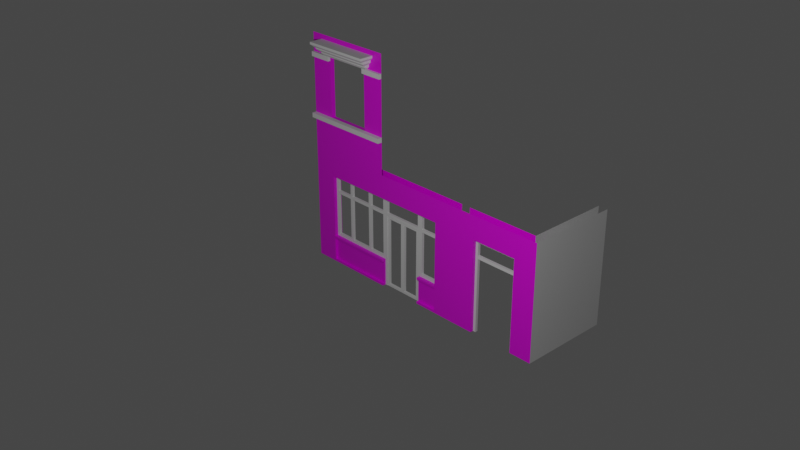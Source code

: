 # Source: New_York_Building.blend  (saved by Blender 2.80.75; exported with 4.5.12 LTS)
import bpy
from mathutils import Matrix  # noqa: F401  (used for matrix-valued properties, if any)

bpy.ops.wm.read_factory_settings(use_empty=True)
scene = bpy.context.scene
scene.name = 'Scene'

# ---- collections
col_collection = bpy.data.collections.new('Collection'); scene.collection.children.link(col_collection)

# ---- images (referenced by path relative to the original .blend; pixels are not part of the script)
import os
ASSET_DIR = os.environ.get("B2B_ASSET_DIR", "")  # directory of the original .blend (textures are referenced by path, not embedded)
HERE = os.path.dirname(os.path.abspath(__file__))  # packed textures are extracted next to this script under _unpacked/

def load_image(name, relpath, width, height, colorspace="sRGB"):
    """Load a texture the original file referenced (path relative to the .blend, or extracted next to this script)."""
    p = next((c for c in (os.path.join(HERE, relpath), os.path.join(ASSET_DIR, relpath)) if relpath and os.path.exists(c)), "")
    if p:
        img = bpy.data.images.load(p, check_existing=True)
        img.name = name
    else:  # same state as the original file: an image datablock whose file is absent (Cycles renders it pink)
        img = bpy.data.images.new(name, width, height)
        img.source = "FILE"
        img.filepath = "//" + (relpath or name)
    img.colorspace_settings.name = colorspace
    return img
img_brick_wall_seamless_2048_png = load_image('Brick_wall_seamless_2048.png', 'Textures/Brick_wall_seamless_2048.png', 1024, 1024, 'sRGB')
img_blue_white_concrete_texture_2048_png = load_image('blue_white_concrete_texture_2048.png', 'Textures/blue_white_concrete_texture_2048.png', 1024, 1024, 'sRGB')

# ---- materials (node trees are filled in below, after node groups)
mat_brick_wall = bpy.data.materials.new('Brick_wall')
mat_brick_wall.alpha_threshold = 0.0
mat_brick_wall.use_transparent_shadow = False
mat_brick_wall.line_color = (0.0, 0.0, 0.0, 1.0)
mat_blue_white_concrete = bpy.data.materials.new('Blue_white_concrete')
mat_blue_white_concrete.use_transparent_shadow = False

# ---- material node trees
mat_brick_wall.use_nodes = True; mat_brick_wall.node_tree.nodes.clear()
_N = mat_brick_wall.node_tree.nodes; _L = mat_brick_wall.node_tree.links
n0 = _N.new('ShaderNodeOutputMaterial'); n0.name = 'Material Output'; n0.location = (300, 300)
n1 = _N.new('ShaderNodeBsdfPrincipled'); n1.name = 'Principled BSDF'; n1.location = (10, 300)
n1.distribution = 'GGX'
n1.subsurface_method = 'BURLEY'
n1.inputs[2].default_value = 0.4
n1.inputs[3].default_value = 1.45
n1.inputs[27].default_value = (0.0, 0.0, 0.0, 1.0)
n1.inputs[28].default_value = 1.0
n2 = _N.new('ShaderNodeTexImage'); n2.name = 'Image Texture'; n2.location = (-280, 280)
n2.image = img_brick_wall_seamless_2048_png
_L.new(n1.outputs[0], n0.inputs[0])
_L.new(n2.outputs[0], n1.inputs[0])
n0.is_active_output = True
mat_blue_white_concrete.use_nodes = True; mat_blue_white_concrete.node_tree.nodes.clear()
_N = mat_blue_white_concrete.node_tree.nodes; _L = mat_blue_white_concrete.node_tree.links
n0 = _N.new('ShaderNodeOutputMaterial'); n0.name = 'Material Output'; n0.location = (300, 300)
n1 = _N.new('ShaderNodeBsdfPrincipled'); n1.name = 'Principled BSDF'; n1.location = (10, 300)
n1.distribution = 'GGX'
n1.subsurface_method = 'BURLEY'
n1.inputs[3].default_value = 1.45
n1.inputs[27].default_value = (0.0, 0.0, 0.0, 1.0)
n1.inputs[28].default_value = 1.0
n2 = _N.new('ShaderNodeTexImage'); n2.name = 'Image Texture'; n2.location = (-280, 280)
n2.image = img_blue_white_concrete_texture_2048_png
_L.new(n1.outputs[0], n0.inputs[0])
_L.new(n2.outputs[0], n1.inputs[0])
n0.is_active_output = True

# ---- world
world_world = bpy.data.worlds.new('World'); scene.world = world_world
world_world.use_nodes = True; world_world.node_tree.nodes.clear()
_N = world_world.node_tree.nodes; _L = world_world.node_tree.links
n0 = _N.new('ShaderNodeOutputWorld'); n0.name = 'World Output'; n0.location = (300, 300)
n1 = _N.new('ShaderNodeBackground'); n1.name = 'Background'; n1.location = (10, 300)
n1.inputs[0].default_value = (0.05088, 0.05088, 0.05088, 1.0)
_L.new(n1.outputs[0], n0.inputs[0])
n0.is_active_output = True
world_world.color = (0.05088, 0.05088, 0.05088)
world_world.use_sun_shadow = False
world_world.sun_shadow_jitter_overblur = 0.0

# ---- cameras
cam_camera = bpy.data.cameras.new('Camera')
cam_camera.clip_end = 100.0
cam_camera.ortho_scale = 7.314

# ---- lights
light_light = bpy.data.lights.new('Light', 'POINT')
light_light.transmission_factor = 0.0
light_light.energy = 1000.0
light_light.shadow_soft_size = 0.1
light_light.shadow_maximum_resolution = 0.006
light_light.use_absolute_resolution = True

# ---- meshes
me_cube = bpy.data.meshes.new('Cube')
me_cube.from_pydata([(1.0, 0.0, 1.5), (1.0, 0.0, -1.0), (-1.0, 0.0, 1.5), (-1.0, 0.0, -1.0), (0.5, 0.1, -0.2), (0.5, 0.1, 1.1), (-0.5, 0.0, -0.2), (0.5, 0.0, -0.2), (-0.5, 0.1, -0.2), (-0.5, 0.1, 1.1), (-0.5, 0.0, 1.1), (0.5, 0.0, 1.1)], [], [(10, 6, 8, 9), (11, 10, 9, 5), (3, 1, 7, 6), (10, 11, 0, 2), (7, 11, 5, 4), (3, 6, 10, 2), (6, 7, 4, 8), (7, 1, 0, 11)])
_uv = me_cube.uv_layers.new(name='UVMap')
_uv.uv.foreach_set('vector', [0.3211, 0.838, 0.3211, 0.3197, 0.3609, 0.3197, 0.3609, 0.838, 0.3211, 0.7981, 0.7198, 0.7981, 0.7198, 0.838, 0.3211, 0.838, 0.1223, 7.451e-09, 0.9198, -7.451e-09, 0.7204, 0.319, 0.3217, 0.319, 0.321, 0.838, 0.72, 0.838, 0.92, 0.9996, 0.1209, 1.0, 0.7203, 0.3196, 0.7203, 0.8379, 0.6805, 0.838, 0.6805, 0.3196, 0.122, 0.0, 0.322, 0.3192, 0.3209, 0.8375, 0.1209, 1.0, 0.322, 0.319, 0.7207, 0.319, 0.7207, 0.3589, 0.322, 0.3589, 0.7204, 0.3192, 0.9204, 0.0, 0.9204, 1.0, 0.7204, 0.8375])
me_cube.materials.append(mat_brick_wall)
me_cube.use_remesh_preserve_volume = False
me_cube.use_remesh_preserve_attributes = False
me_cube.use_mirror_vertex_groups = False
me_cube.update()
me_cube_001 = bpy.data.meshes.new('Cube.001')
me_cube_001.from_pydata([(1.0, 0.0, 1.5), (-1.0, 0.0, 1.5), (-1.0, 0.0, -1.0), (-0.5, 0.0, -1.0), (-0.5, 0.0, 1.0), (1.0, 0.0, 1.0), (-0.5, 0.1, -1.0), (-0.5, 0.1, 1.0), (1.0, 0.1, 1.0)], [], [(2, 1, 4, 3), (5, 4, 1, 0), (4, 5, 8, 7), (3, 4, 7, 6)])
_uv = me_cube_001.uv_layers.new(name='UVMap')
_uv.uv.foreach_set('vector', [0.8983, 0.9902, 0.8983, 0.01437, 0.6983, 0.2095, 0.6983, 0.9902, 0.1003, 0.2095, 0.6983, 0.2095, 0.8983, 0.01437, 0.1003, 0.01437, 0.698, 0.2094, 0.1003, 0.2094, 0.1003, 0.1758, 0.698, 0.1758, 0.6983, 0.2063, 0.6983, 0.99, 0.6586, 0.99, 0.6586, 0.2063])
me_cube_001.materials.append(mat_brick_wall)
me_cube_001.use_remesh_preserve_volume = False
me_cube_001.use_remesh_preserve_attributes = False
me_cube_001.use_mirror_vertex_groups = False
me_cube_001.update()
me_cube_003 = bpy.data.meshes.new('Cube.003')
me_cube_003.from_pydata([(1.0, 0.0, 1.5), (-1.0, 0.0, 1.5), (1.0, 0.0, -1.0), (-1.0, 0.0, 1.0), (0.5, 0.0, 1.0), (0.5, 0.0, -1.0), (-1.0, 0.1, 1.0), (0.5, 0.1, 1.0), (0.5, 0.1, -1.0)], [], [(1, 0, 4, 3), (2, 5, 4, 0), (4, 5, 8, 7), (3, 4, 7, 6)])
_uv = me_cube_003.uv_layers.new(name='UVMap')
_uv.uv.foreach_set('vector', [0.586, 0.014, -0.1311, 0.014, 0.06922, 0.21, 0.586, 0.21, -0.1311, 0.99, 0.06922, 0.99, 0.06922, 0.21, -0.1311, 0.014, 0.1192, 0.21, 0.1192, 0.99, 0.06921, 0.99, 0.06921, 0.21, 0.5858, 0.2099, 0.06927, 0.2099, 0.06927, 0.1832, 0.5858, 0.1832])
me_cube_003.materials.append(mat_brick_wall)
me_cube_003.use_remesh_preserve_volume = False
me_cube_003.use_remesh_preserve_attributes = False
me_cube_003.use_mirror_vertex_groups = False
me_cube_003.update()
me_cube_004 = bpy.data.meshes.new('Cube.004')
me_cube_004.from_pydata([(1.0, 0.0, 1.5), (-1.0, 0.0, 1.5), (1.0, 0.0, -1.0), (-0.5, 0.0, 1.0), (0.5, 0.0, 1.0), (0.5, 0.0, -1.0), (-0.5, 0.1, 1.0), (-1.0, 0.0, -1.0), (-0.5, 0.0, -1.0), (0.5, 0.1, 1.0), (0.5, 0.1, -1.0), (-0.5, 0.1, -1.0)], [], [(1, 0, 4, 3), (2, 5, 4, 0), (1, 3, 8, 7), (8, 3, 6, 11), (4, 5, 10, 9), (3, 4, 9, 6)])
_uv = me_cube_004.uv_layers.new(name='UVMap')
_uv.uv.foreach_set('vector', [0.3537, 0.014, 1.154, 0.014, 0.9536, 0.21, 0.5536, 0.21, 1.154, 0.99, 0.9536, 0.99, 0.9536, 0.21, 1.154, 0.014, 0.3537, 0.014, 0.5536, 0.21, 0.5536, 0.99, 0.3537, 0.99, 0.5217, 0.9899, 0.5217, 0.2098, 0.5535, 0.2098, 0.5535, 0.9899, 0.9536, 0.99, 0.9536, 0.2099, 0.9829, 0.2099, 0.9829, 0.99, 0.1003, 0.5, 0.1003, 6.054e-05, 0.1503, 6.053e-05, 0.1503, 0.5])
me_cube_004.materials.append(mat_brick_wall)
me_cube_004.use_remesh_preserve_volume = False
me_cube_004.use_remesh_preserve_attributes = False
me_cube_004.use_mirror_vertex_groups = False
me_cube_004.update()
me_plane = bpy.data.meshes.new('Plane')
me_plane.from_pydata([(-1.0, -1.0, 0.0), (1.0, -1.0, 0.0), (-1.0, 1.5, -2.186e-08), (1.0, 1.5, -2.186e-08)], [], [(0, 1, 3, 2)])
_uv = me_plane.uv_layers.new(name='UVMap')
_uv.uv.foreach_set('vector', [0.0, 0.0, 1.0, 0.0, 1.0, 1.0, 0.0, 1.0])
me_plane.use_remesh_preserve_volume = False
me_plane.use_remesh_preserve_attributes = False
me_plane.use_mirror_vertex_groups = False
me_plane.update()
me_cube_005 = bpy.data.meshes.new('Cube.005')
me_cube_005.from_pydata([(-20.0, -1.0, -1.0), (-20.0, -1.0, 1.0), (-20.0, 1.0, -1.0), (-20.0, 1.0, 1.0), (20.0, -1.0, -1.0), (20.0, -1.0, 1.0), (20.0, 1.0, -1.0), (20.0, 1.0, 1.0)], [], [(0, 1, 3, 2), (6, 7, 5, 4), (4, 5, 1, 0), (2, 6, 4, 0), (7, 3, 1, 5)])
_uv = me_cube_005.uv_layers.new(name='UVMap')
_uv.uv.foreach_set('vector', [0.375, 0.0, 0.625, 0.0, 0.625, 0.25, 0.375, 0.25, 0.375, 0.5, 0.625, 0.5, 0.625, 0.75, 0.375, 0.75, 0.375, 0.75, 0.625, 0.75, 0.625, 1.0, 0.375, 1.0, 0.125, 0.5, 0.375, 0.5, 0.375, 0.75, 0.125, 0.75, 0.625, 0.5, 0.875, 0.5, 0.875, 0.75, 0.625, 0.75])
me_cube_005.use_remesh_preserve_volume = False
me_cube_005.use_remesh_preserve_attributes = False
me_cube_005.use_mirror_vertex_groups = False
me_cube_005.update()
me_cube_006 = bpy.data.meshes.new('Cube.006')
me_cube_006.from_pydata([(-20.0, -0.2, -1.0), (-21.67, -1.0, 1.341e-07), (-20.0, 1.0, -1.0), (21.67, -1.0, 1.0), (20.0, -0.2, -1.0), (21.67, -1.0, 1.341e-07), (20.0, 1.0, -1.0), (-21.67, -1.0, 1.0), (-23.33, -3.0, 3.0), (23.33, -3.0, 3.0), (23.33, -3.0, 2.0), (-23.33, -3.0, 2.0), (-21.67, -2.0, 1.0), (21.67, -2.0, 1.0), (-23.33, -4.0, 3.0), (23.33, -4.0, 3.0), (-25.0, -5.0, 4.0), (25.0, -5.0, 4.0), (-25.0, -5.0, 5.0), (25.0, -5.0, 5.0), (-25.0, 1.0, 5.0), (25.0, 1.0, 5.0), (25.0, 1.0, 4.0), (23.33, 1.0, 3.0), (23.33, 1.0, 2.0), (21.67, 1.0, 1.0), (21.67, 1.0, -1.192e-07), (-25.0, 1.0, 4.0), (-23.33, 1.0, 3.0), (-23.33, 1.0, 2.0), (-21.67, 1.0, 1.0), (-21.67, 1.0, -1.192e-07)], [], [(11, 10, 9, 8), (12, 13, 10, 11), (1, 5, 3, 7), (4, 5, 1, 0), (2, 6, 4, 0), (7, 3, 13, 12), (8, 9, 15, 14), (14, 15, 17, 16), (16, 17, 19, 18), (18, 19, 21, 20), (6, 26, 5, 4), (5, 26, 25, 3), (13, 3, 25, 24, 10), (10, 24, 23, 9), (9, 23, 22, 17, 15), (17, 22, 21, 19), (0, 1, 31, 2), (1, 7, 30, 31), (11, 29, 30, 7, 12), (11, 8, 28, 29), (8, 14, 16, 27, 28), (16, 18, 20, 27)])
_uv = me_cube_006.uv_layers.new(name='UVMap')
_uv.uv.foreach_set('vector', [0.625, 1.0, 0.625, 0.75, 0.625, 0.75, 0.625, 1.0, 0.625, 1.0, 0.625, 0.75, 0.625, 0.75, 0.625, 1.0, 0.625, 1.0, 0.625, 0.75, 0.625, 0.75, 0.625, 1.0, 0.375, 0.75, 0.625, 0.75, 0.625, 1.0, 0.375, 1.0, 0.125, 0.5, 0.375, 0.5, 0.375, 0.75, 0.125, 0.75, 0.625, 1.0, 0.625, 0.75, 0.625, 0.75, 0.625, 1.0, 0.625, 1.0, 0.625, 0.75, 0.625, 0.75, 0.625, 1.0, 0.625, 1.0, 0.625, 0.75, 0.625, 0.75, 0.625, 1.0, 0.625, 1.0, 0.625, 0.75, 0.625, 0.75, 0.625, 1.0, 0.625, 1.0, 0.625, 0.75, 0.625, 0.75, 0.625, 1.0, 0.375, 0.5, 0.0, 0.0, 0.625, 0.75, 0.375, 0.75, 0.625, 0.75, 0.0, 0.0, 0.0, 0.0, 0.625, 0.75, 0.625, 0.75, 0.625, 0.75, 0.0, 0.0, 0.0, 0.0, 0.625, 0.75, 0.625, 0.75, 0.0, 0.0, 0.0, 0.0, 0.625, 0.75, 0.625, 0.75, 0.0, 0.0, 0.0, 0.0, 0.625, 0.75, 0.625, 0.75, 0.625, 0.75, 0.0, 0.0, 0.625, 0.75, 0.625, 0.75, 0.375, 1.0, 0.625, 1.0, 0.0, 0.0, 0.125, 0.5, 0.625, 1.0, 0.625, 1.0, 0.0, 0.0, 0.0, 0.0, 0.625, 1.0, 0.0, 0.0, 0.0, 0.0, 0.625, 1.0, 0.625, 1.0, 0.625, 1.0, 0.625, 1.0, 0.0, 0.0, 0.0, 0.0, 0.625, 1.0, 0.625, 1.0, 0.625, 1.0, 0.0, 0.0, 0.0, 0.0, 0.625, 1.0, 0.625, 1.0, 0.625, 1.0, 0.0, 0.0])
me_cube_006.use_remesh_preserve_volume = False
me_cube_006.use_remesh_preserve_attributes = False
me_cube_006.use_mirror_vertex_groups = False
me_cube_006.update()
me_cube_007 = bpy.data.meshes.new('Cube.007')
me_cube_007.from_pydata([(-1.0, -1.0, -1.0), (29.0, -1.0, -1.0), (-1.0, 1.0, 11.0), (29.0, 1.0, 11.0), (29.0, -1.0, 11.0), (-1.0, -1.0, 11.0), (-1.0, -1.0, 10.0), (29.0, -1.0, 10.0), (29.0, -1.192e-07, 10.0), (-1.0, -1.192e-07, 10.0), (-1.0, -1.192e-07, -1.192e-07), (29.0, -1.192e-07, -1.192e-07), (29.0, -1.0, -1.192e-07), (-1.0, -1.0, -1.192e-07), (29.0, 1.0, -1.0), (-1.0, 1.0, -1.0)], [], [(5, 4, 3, 2), (10, 11, 8, 9), (13, 12, 11, 10), (9, 8, 7, 6), (0, 1, 12, 13), (6, 7, 4, 5), (11, 12, 1, 14), (4, 7, 8, 3), (11, 14, 3, 8), (13, 10, 15, 0), (10, 9, 2, 15), (6, 5, 2, 9)])
_uv = me_cube_007.uv_layers.new(name='UVMap')
_uv.uv.foreach_set('vector', [3.651e-05, 0.0667, 1.0, 0.0667, 1.0, 0.1334, 3.658e-05, 0.1334, 0.0, 0.5, 1.0, 0.5, 1.0, 1.0, 0.0, 1.0, 2.582e-05, 0.03336, 1.0, 0.03336, 1.0, 0.06669, 2.582e-05, 0.06669, 3.667e-05, 3.651e-05, 1.0, 3.937e-05, 1.0, 0.03337, 3.658e-05, 0.03337, 2.591e-05, 2.582e-05, 1.0, 2.774e-05, 1.0, 0.03336, 2.582e-05, 0.03336, 3.658e-05, 0.03337, 1.0, 0.03337, 1.0, 0.0667, 3.651e-05, 0.0667, 0.6689, 0.1671, 0.8277, 0.1671, 0.8277, 0.3259, 0.5101, 0.3259, 0.8277, 0.3261, 0.8277, 0.4849, 0.6689, 0.4849, 0.5101, 0.3261, 0.08537, 0.8237, 0.00205, 0.7403, 1.002, 0.7403, 0.9186, 0.8237, 0.8278, 0.3258, 0.8278, 0.167, 0.9866, 0.008152, 0.9866, 0.3258, 0.9186, 0.7402, 0.08537, 0.7402, 0.00205, 0.6569, 1.002, 0.6569, 0.8277, 0.008152, 0.8277, 0.167, 0.5101, 0.167, 0.6689, 0.008153])
me_cube_007.materials.append(mat_blue_white_concrete)
me_cube_007.use_remesh_preserve_volume = False
me_cube_007.use_remesh_preserve_attributes = False
me_cube_007.use_mirror_vertex_groups = False
me_cube_007.update()
me_cube_008 = bpy.data.meshes.new('Cube.008')
me_cube_008.from_pydata([(-1.0, -1.0, -1.0), (-1.0, -1.0, 45.67), (47.0, -1.0, 1.0), (49.0, -1.0, 45.67), (1.0, -1.0, 1.0), (1.0, -1.0, 43.67), (47.0, -1.0, 43.67), (49.0, -1.0, -1.0), (14.67, -1.0, 45.67), (13.67, -1.0, 43.67), (15.67, -1.0, 43.67), (13.67, -1.0, 1.0), (15.67, -1.0, 1.0), (33.33, -1.0, 45.67), (32.33, -1.0, 43.67), (34.33, -1.0, 43.67), (32.33, -1.0, 1.0), (34.33, -1.0, 1.0), (-1.0, -1.0, 33.33), (1.0, -1.0, 34.33), (13.67, -1.0, 34.33), (15.67, -1.0, 34.33), (32.33, -1.0, 34.33), (34.33, -1.0, 34.33), (47.0, -1.0, 34.33), (49.0, -1.0, 33.33), (47.0, -1.0, 32.33), (32.33, -1.0, 32.33), (34.33, -1.0, 32.33), (13.67, -1.0, 32.33), (15.67, -1.0, 32.33), (1.0, -1.0, 32.33), (14.67, -1.0, -1.0), (33.34, -1.0, -1.0), (47.0, 1.0, 1.0), (1.0, 1.0, 1.0), (1.0, 1.0, 43.67), (47.0, 1.0, 43.67), (13.67, 1.0, 43.67), (15.67, 1.0, 43.67), (13.67, 1.0, 1.0), (15.67, 1.0, 1.0), (32.33, 1.0, 43.67), (34.33, 1.0, 43.67), (32.33, 1.0, 1.0), (34.33, 1.0, 1.0), (1.0, 1.0, 34.33), (13.67, 1.0, 34.33), (15.67, 1.0, 34.33), (32.33, 1.0, 34.33), (34.33, 1.0, 34.33), (47.0, 1.0, 34.33), (47.0, 1.0, 32.33), (32.33, 1.0, 32.33), (34.33, 1.0, 32.33), (13.67, 1.0, 32.33), (15.67, 1.0, 32.33), (1.0, 1.0, 32.33), (-1.0, 1.0, -1.0), (-1.0, 1.0, 45.67), (49.0, 1.0, 45.67), (49.0, 1.0, -1.0), (14.67, 1.0, 45.67), (33.33, 1.0, 45.67), (-1.0, 1.0, 33.33), (49.0, 1.0, 33.33), (14.67, 1.0, -1.0), (33.34, 1.0, -1.0)], [], [(8, 9, 10), (13, 8, 10, 14), (24, 25, 3, 6), (19, 5, 1, 18), (8, 1, 5, 9), (30, 29, 11, 12), (13, 14, 15), (3, 13, 15, 6), (28, 27, 16, 17), (31, 19, 18), (10, 9, 20, 21), (15, 14, 22, 23), (26, 25, 24), (2, 7, 25, 26), (23, 22, 27, 28), (21, 20, 29, 30), (4, 31, 18, 0), (29, 20, 19, 31), (30, 27, 22, 21), (28, 26, 24, 23), (0, 32, 11, 4), (12, 11, 32), (16, 12, 32, 33), (7, 2, 17, 33), (17, 16, 33), (23, 24, 51, 50), (11, 29, 55, 40), (22, 14, 42, 49), (16, 27, 53, 44), (10, 21, 48, 39), (31, 4, 35, 57), (15, 23, 50, 43), (28, 17, 45, 54), (14, 10, 39, 42), (19, 20, 47, 46), (5, 19, 46, 36), (4, 11, 40, 35), (24, 6, 37, 51), (29, 31, 57, 55), (12, 16, 44, 41), (27, 30, 56, 53), (20, 9, 38, 47), (30, 12, 41, 56), (2, 26, 52, 34), (17, 2, 34, 45), (21, 22, 49, 48), (9, 5, 36, 38), (26, 28, 54, 52), (6, 15, 43, 37), (13, 3, 60, 63), (1, 8, 62, 59), (7, 33, 67, 61), (32, 0, 58, 66), (3, 25, 65, 60), (25, 7, 61, 65), (8, 13, 63, 62), (0, 18, 64, 58), (18, 1, 59, 64), (33, 32, 66, 67), (37, 43, 63, 60), (42, 63, 43), (42, 39, 62, 63), (38, 62, 39), (38, 36, 59, 62), (48, 47, 38, 39), (50, 49, 42, 43), (49, 50, 54, 53), (47, 48, 56, 55), (53, 56, 48, 49), (46, 47, 55, 57), (36, 46, 64, 59), (57, 64, 46), (57, 35, 58, 64), (40, 66, 58, 35), (55, 56, 41, 40), (66, 40, 41), (52, 54, 50, 51), (51, 65, 52), (37, 60, 65, 51), (52, 65, 61, 34), (34, 61, 67, 45), (45, 67, 44), (53, 54, 45, 44), (44, 67, 66, 41)])
_uv = me_cube_008.uv_layers.new(name='UVMap')
_uv.uv.foreach_set('vector', [0.3125, 0.5, 0.3125, 0.375, 0.1562, 0.1875, 0.07812, 0.125, 0.1562, 0.25, 0.1562, 0.1875, 0.07812, 0.09375, 0.0, 0.0, 0.0, 0.0, 0.0, 0.0, 0.0, 0.0, 0.5, 0.75, 0.625, 0.75, 0.625, 1.0, 0.5, 1.0, 0.3125, 0.5, 0.625, 1.0, 0.625, 0.75, 0.3125, 0.375, 0.1562, 0.1875, 0.3125, 0.375, 0.3125, 0.375, 0.1562, 0.1875, 0.07812, 0.125, 0.07812, 0.09375, 0.03906, 0.04688, 0.0, 0.0, 0.03906, 0.0625, 0.03906, 0.04688, 0.0, 0.0, 0.03906, 0.04688, 0.07812, 0.09375, 0.07812, 0.09375, 0.03906, 0.04688, 0.4375, 0.75, 0.5, 0.75, 0.4375, 1.0, 0.1562, 0.1875, 0.3125, 0.375, 0.3125, 0.375, 0.1562, 0.1875, 0.03906, 0.04688, 0.07812, 0.09375, 0.07812, 0.09375, 0.03906, 0.04688, 0.0, 0.0, 0.0, 0.0, 0.0, 0.0, 0.0, 0.0, 0.0, 0.0, 0.0, 0.0, 0.0, 0.0, 0.03906, 0.04688, 0.07812, 0.09375, 0.07812, 0.09375, 0.03906, 0.04688, 0.1562, 0.1875, 0.3125, 0.375, 0.3125, 0.375, 0.1562, 0.1875, 0.375, 0.75, 0.4375, 0.75, 0.4375, 1.0, 0.375, 1.0, 0.3125, 0.375, 0.3125, 0.375, 0.5, 0.75, 0.4375, 0.75, 0.1562, 0.1875, 0.07812, 0.09375, 0.07812, 0.09375, 0.1562, 0.1875, 0.03906, 0.04688, 0.0, 0.0, 0.0, 0.0, 0.03906, 0.04688, 0.375, 1.0, 0.0, 0.0, 0.0, 0.0, 0.375, 0.75, 0.1562, 0.1875, 0.0, 0.0, 0.0, 0.0, 0.0, 0.0, 0.1562, 0.1875, 0.0, 0.0, 0.0, 0.0, 0.0, 0.0, 0.0, 0.0, 0.0, 0.0, 0.0, 0.0, 0.0, 0.0, 0.0, 0.0, 0.0, 0.0, 0.03906, 0.04688, 0.0, 0.0, 0.0, 0.0, 0.03906, 0.04688, 0.3125, 0.375, 0.3125, 0.375, 0.3125, 0.375, 0.3125, 0.375, 0.07812, 0.09375, 0.07812, 0.09375, 0.07812, 0.09375, 0.07812, 0.09375, 0.07812, 0.09375, 0.07812, 0.09375, 0.07812, 0.09375, 0.07812, 0.09375, 0.1562, 0.1875, 0.1562, 0.1875, 0.1562, 0.1875, 0.1562, 0.1875, 0.4375, 0.75, 0.375, 0.75, 0.375, 0.75, 0.4375, 0.75, 0.03906, 0.04688, 0.03906, 0.04688, 0.03906, 0.04688, 0.03906, 0.04688, 0.03906, 0.04688, 0.03906, 0.04688, 0.03906, 0.04688, 0.03906, 0.04688, 0.07812, 0.09375, 0.1562, 0.1875, 0.1562, 0.1875, 0.07812, 0.09375, 0.5, 0.75, 0.3125, 0.375, 0.3125, 0.375, 0.5, 0.75, 0.625, 0.75, 0.5, 0.75, 0.5, 0.75, 0.625, 0.75, 0.375, 0.75, 0.0, 0.0, 0.0, 0.0, 0.375, 0.75, 0.0, 0.0, 0.0, 0.0, 0.0, 0.0, 0.0, 0.0, 0.3125, 0.375, 0.4375, 0.75, 0.4375, 0.75, 0.3125, 0.375, 0.1562, 0.1875, 0.0, 0.0, 0.0, 0.0, 0.1562, 0.1875, 0.07812, 0.09375, 0.1562, 0.1875, 0.1562, 0.1875, 0.07812, 0.09375, 0.3125, 0.375, 0.3125, 0.375, 0.3125, 0.375, 0.3125, 0.375, 0.1562, 0.1875, 0.1562, 0.1875, 0.1562, 0.1875, 0.1562, 0.1875, 0.0, 0.0, 0.0, 0.0, 0.0, 0.0, 0.0, 0.0, 0.0, 0.0, 0.0, 0.0, 0.0, 0.0, 0.0, 0.0, 0.1562, 0.1875, 0.07812, 0.09375, 0.07812, 0.09375, 0.1562, 0.1875, 0.3125, 0.375, 0.625, 0.75, 0.625, 0.75, 0.3125, 0.375, 0.0, 0.0, 0.03906, 0.04688, 0.03906, 0.04688, 0.0, 0.0, 0.0, 0.0, 0.03906, 0.04688, 0.03906, 0.04688, 0.0, 0.0, 0.03906, 0.0625, 0.0, 0.0, 0.0, 0.0, 0.03906, 0.0625, 0.625, 1.0, 0.3125, 0.5, 0.3125, 0.5, 0.625, 1.0, 0.0, 0.0, 0.0, 0.0, 0.0, 0.0, 0.0, 0.0, 0.0, 0.0, 0.375, 1.0, 0.375, 1.0, 0.0, 0.0, 0.0, 0.0, 0.0, 0.0, 0.0, 0.0, 0.0, 0.0, 0.0, 0.0, 0.0, 0.0, 0.0, 0.0, 0.0, 0.0, 0.1562, 0.25, 0.07812, 0.125, 0.07812, 0.125, 0.1562, 0.25, 0.375, 1.0, 0.4375, 1.0, 0.4375, 1.0, 0.375, 1.0, 0.5, 1.0, 0.625, 1.0, 0.625, 1.0, 0.5, 1.0, 0.0, 0.0, 0.0, 0.0, 0.0, 0.0, 0.0, 0.0, 0.0, 0.0, 0.03906, 0.04688, 0.03906, 0.0625, 0.0, 0.0, 0.0, 0.0, 0.03906, 0.0625, 0.03906, 0.04688, 0.0, 0.0, 0.1562, 0.1875, 0.1562, 0.25, 0.03906, 0.0625, 0.0, 0.0, 0.1562, 0.25, 0.1562, 0.1875, 0.0, 0.0, 0.625, 0.75, 0.625, 1.0, 0.1562, 0.25, 0.1562, 0.1875, 0.3125, 0.375, 0.3125, 0.375, 0.1562, 0.1875, 0.03906, 0.04688, 0.07812, 0.09375, 0.07812, 0.09375, 0.03906, 0.04688, 0.07812, 0.09375, 0.03906, 0.04688, 0.0, 0.0, 0.0, 0.0, 0.3125, 0.375, 0.1562, 0.1875, 0.0, 0.0, 0.0, 0.0, 0.0, 0.0, 0.0, 0.0, 0.1562, 0.1875, 0.07812, 0.09375, 0.5, 0.75, 0.3125, 0.375, 0.3125, 0.375, 0.4375, 0.75, 0.625, 0.75, 0.5, 0.75, 0.5, 1.0, 0.625, 1.0, 0.4375, 0.75, 0.5, 1.0, 0.5, 0.75, 0.4375, 0.75, 0.375, 0.75, 0.375, 1.0, 0.5, 1.0, 0.0, 0.0, 0.0, 0.0, 0.375, 1.0, 0.375, 0.75, 0.0, 0.0, 0.0, 0.0, 0.1562, 0.1875, 0.3125, 0.375, 0.0, 0.0, 0.3125, 0.375, 0.1562, 0.1875, 0.0, 0.0, 0.0, 0.0, 0.03906, 0.04688, 0.0, 0.0, 0.0, 0.0, 0.0, 0.0, 0.0, 0.0, 0.0, 0.0, 0.0, 0.0, 0.0, 0.0, 0.0, 0.0, 0.0, 0.0, 0.0, 0.0, 0.0, 0.0, 0.0, 0.0, 0.0, 0.0, 0.0, 0.0, 0.0, 0.0, 0.0, 0.0, 0.0, 0.0, 0.0, 0.0, 0.0, 0.0, 0.0, 0.0, 0.0, 0.0, 0.03906, 0.04688, 0.0, 0.0, 0.0, 0.0, 0.0, 0.0, 0.0, 0.0, 0.1562, 0.1875])
me_cube_008.use_remesh_preserve_volume = False
me_cube_008.use_remesh_preserve_attributes = False
me_cube_008.use_mirror_vertex_groups = False
me_cube_008.update()
me_plane_001 = bpy.data.meshes.new('Plane.001')
me_plane_001.from_pydata([(-0.5, -1.0, 0.0), (0.5, -1.0, 0.0), (-0.44, -1.0, 0.0), (-0.44, 0.6, 1.748e-08), (0.44, -1.0, 0.0), (0.44, 0.6, 1.748e-08), (-0.44, 0.66, 1.486e-08), (0.44, 0.66, 1.486e-08), (-0.5, 1.0, -8.882e-16), (-0.44, 0.94, 2.623e-09), (0.5, 1.0, -8.882e-16), (0.44, 0.94, 2.623e-09), (-0.44, 0.66, -0.06), (0.44, 0.66, -0.06), (-0.44, 0.94, -0.06), (0.44, 0.94, -0.06), (-0.44, -1.0, -0.06), (-0.44, 0.6, -0.06), (0.44, -1.0, -0.06), (0.44, 0.6, -0.06), (-0.5, -1.0, -0.06), (0.5, -1.0, -0.06), (-0.5, 1.0, -0.06), (0.5, 1.0, -0.06)], [], [(9, 11, 10, 8), (5, 3, 6, 7), (9, 8, 0, 6), (2, 3, 6, 0), (11, 7, 1, 10), (1, 4, 5, 7), (7, 6, 12, 13), (11, 9, 14, 15), (7, 11, 15, 13), (9, 6, 12, 14), (5, 4, 18, 19), (3, 2, 16, 17), (3, 5, 19, 17), (10, 1, 21, 23), (0, 8, 22, 20), (8, 10, 23, 22), (15, 14, 22, 23), (12, 17, 19, 13), (14, 12, 20, 22), (0, 20, 16, 2), (1, 21, 18, 4), (16, 20, 12, 17), (15, 23, 21, 13), (18, 21, 13, 19)])
_uv = me_plane_001.uv_layers.new(name='UVMap')
_uv.uv.foreach_set('vector', [0.0, 0.0, 0.0, 0.0, 0.0, 0.0, 0.0, 0.0, 0.0, 0.0, 0.0, 0.0, 0.0, 0.0, 0.0, 0.0, 0.0, 0.0, 0.0, 0.0, 0.0, 0.0, 0.0, 0.0, 0.0, 0.0, 0.0, 0.0, 0.0, 0.0, 0.0, 0.0, 0.0, 0.0, 0.0, 0.0, 0.0, 0.0, 0.0, 0.0, 0.0, 0.0, 0.0, 0.0, 0.0, 0.0, 0.0, 0.0, 0.0, 0.0, 0.0, 0.0, 0.0, 0.0, 0.0, 0.0, 0.0, 0.0, 0.0, 0.0, 0.0, 0.0, 0.0, 0.0, 0.0, 0.0, 0.0, 0.0, 0.0, 0.0, 0.0, 0.0, 0.0, 0.0, 0.0, 0.0, 0.0, 0.0, 0.0, 0.0, 0.0, 0.0, 0.0, 0.0, 0.0, 0.0, 0.0, 0.0, 0.0, 0.0, 0.0, 0.0, 0.0, 0.0, 0.0, 0.0, 0.0, 0.0, 0.0, 0.0, 0.0, 0.0, 0.0, 0.0, 0.0, 0.0, 0.0, 0.0, 0.0, 0.0, 0.0, 0.0, 0.0, 0.0, 0.0, 0.0, 0.0, 0.0, 0.0, 0.0, 0.0, 0.0, 0.0, 0.0, 0.0, 0.0, 0.0, 0.0, 0.0, 0.0, 0.0, 0.0, 0.0, 0.0, 0.0, 0.0, 0.0, 0.0, 0.0, 0.0, 0.0, 0.0, 0.0, 0.0, 0.0, 0.0, 0.0, 0.0, 0.0, 0.0, 0.0, 0.0, 0.0, 0.0, 0.0, 0.0, 0.0, 0.0, 0.0, 0.0, 0.0, 0.0, 0.0, 0.0, 0.0, 0.0, 0.0, 0.0, 0.0, 0.0, 0.0, 0.0, 0.0, 0.0, 0.0, 0.0, 0.0, 0.0, 0.0, 0.0, 0.0, 0.0, 0.0, 0.0, 0.0, 0.0, 0.0, 0.0, 0.0, 0.0, 0.0, 0.0])
me_plane_001.use_remesh_preserve_volume = False
me_plane_001.use_remesh_preserve_attributes = False
me_plane_001.use_mirror_vertex_groups = False
me_plane_001.update()
me_plane_002 = bpy.data.meshes.new('Plane.002')
me_plane_002.from_pydata([(0.14, 0.6, -0.06), (0.14, -0.34, -0.06), (-0.24, -0.34, -2.885e-08), (-0.24, 0.6, 1.748e-08), (0.14, -0.34, -2.885e-08), (0.14, 0.6, 1.748e-08), (-0.24, 0.66, 1.486e-08), (0.14, 0.66, 1.486e-08), (-0.3, 1.0, -8.882e-16), (-0.24, 0.94, 2.623e-09), (0.2, 1.0, -8.882e-16), (0.14, 0.94, 2.623e-09), (-0.3, -0.4, -2.623e-08), (0.2, -0.4, -2.623e-08), (-0.24, 0.6, -0.06), (-0.24, -0.34, -0.06), (0.14, 0.94, -0.06), (-0.24, 0.94, -0.06), (0.14, 0.66, -0.06), (-0.24, 0.66, -0.06), (-0.3, 1.0, -0.06), (0.2, 1.0, -0.06), (-0.3, -0.4, -0.06), (0.2, -0.4, -0.06)], [], [(9, 11, 10, 8), (5, 3, 6, 7), (2, 3, 14, 15), (4, 2, 15, 1), (11, 7, 5, 10), (4, 13, 10, 5), (3, 5, 0, 14), (9, 6, 19, 17), (4, 5, 0, 1), (7, 11, 16, 18), (11, 9, 17, 16), (2, 12, 8, 3), (7, 6, 19, 18), (9, 8, 3, 6), (4, 13, 12, 2), (8, 10, 21, 20), (12, 13, 23, 22), (10, 13, 23, 21), (8, 12, 22, 20), (16, 17, 20, 21), (15, 22, 23, 1), (15, 14, 20, 22), (17, 19, 14, 20), (19, 14, 0, 18), (18, 16, 21, 0), (1, 0, 21, 23)])
_uv = me_plane_002.uv_layers.new(name='UVMap')
_uv.uv.foreach_set('vector', [0.0, 0.0, 0.0, 0.0, 0.0, 0.0, 0.0, 0.0, 0.0, 0.0, 0.0, 0.0, 0.0, 0.0, 0.0, 0.0, 0.0, 0.0, 0.0, 0.0, 0.0, 0.0, 0.0, 0.0, 0.0, 0.0, 0.0, 0.0, 0.0, 0.0, 0.0, 0.0, 0.0, 0.0, 0.0, 0.0, 0.0, 0.0, 0.0, 0.0, 0.0, 0.0, 0.0, 0.0, 0.0, 0.0, 0.0, 0.0, 0.0, 0.0, 0.0, 0.0, 0.0, 0.0, 0.0, 0.0, 0.0, 0.0, 0.0, 0.0, 0.0, 0.0, 0.0, 0.0, 0.0, 0.0, 0.0, 0.0, 0.0, 0.0, 0.0, 0.0, 0.0, 0.0, 0.0, 0.0, 0.0, 0.0, 0.0, 0.0, 0.0, 0.0, 0.0, 0.0, 0.0, 0.0, 0.0, 0.0, 0.0, 0.0, 0.0, 0.0, 0.0, 0.0, 0.0, 0.0, 0.0, 0.0, 0.0, 0.0, 0.0, 0.0, 0.0, 0.0, 0.0, 0.0, 0.0, 0.0, 0.0, 0.0, 0.0, 0.0, 0.0, 0.0, 0.0, 0.0, 0.0, 0.0, 0.0, 0.0, 0.0, 0.0, 0.0, 0.0, 0.0, 0.0, 0.0, 0.0, 0.0, 0.0, 0.0, 0.0, 0.0, 0.0, 0.0, 0.0, 0.0, 0.0, 0.0, 0.0, 0.0, 0.0, 0.0, 0.0, 0.0, 0.0, 0.0, 0.0, 0.0, 0.0, 0.0, 0.0, 0.0, 0.0, 0.0, 0.0, 0.0, 0.0, 0.0, 0.0, 0.0, 0.0, 0.0, 0.0, 0.0, 0.0, 0.0, 0.0, 0.0, 0.0, 0.0, 0.0, 0.0, 0.0, 0.0, 0.0, 0.0, 0.0, 0.0, 0.0, 0.0, 0.0, 0.0, 0.0, 0.0, 0.0, 0.0, 0.0, 0.0, 0.0, 0.0, 0.0, 0.0, 0.0, 0.0, 0.0, 0.0, 0.0, 0.0, 0.0, 0.0, 0.0, 0.0, 0.0, 0.0, 0.0, 0.0, 0.0])
me_plane_002.use_remesh_preserve_volume = False
me_plane_002.use_remesh_preserve_attributes = False
me_plane_002.use_mirror_vertex_groups = False
me_plane_002.update()
me_cube_009 = bpy.data.meshes.new('Cube.009')
me_cube_009.from_pydata([(-1.0, -1.0, -1.0), (9.0, -1.0, -1.0), (-1.0, 1.0, 11.0), (9.0, 1.0, 11.0), (9.0, -1.0, 11.0), (-1.0, -1.0, 11.0), (-1.0, -1.0, 10.0), (9.0, -1.0, 10.0), (9.0, -1.192e-07, 10.0), (-1.0, -1.192e-07, 10.0), (-1.0, -1.192e-07, -1.192e-07), (9.0, -1.192e-07, -1.192e-07), (9.0, -1.0, -1.192e-07), (-1.0, -1.0, -1.192e-07), (9.0, 1.0, -1.0), (-1.0, 1.0, -1.0)], [], [(5, 4, 3, 2), (10, 11, 8, 9), (13, 12, 11, 10), (9, 8, 7, 6), (0, 1, 12, 13), (6, 7, 4, 5), (11, 12, 1, 14), (4, 7, 8, 3), (11, 14, 3, 8), (13, 10, 15, 0), (10, 9, 2, 15), (6, 5, 2, 9)])
_uv = me_cube_009.uv_layers.new(name='UVMap')
_uv.uv.foreach_set('vector', [0.1, 6.555e-05, 0.1, 0.4999, 6.56e-05, 0.4999, 6.554e-05, 6.554e-05, 9.998e-05, 0.5, 0.5, 0.5, 0.5, 0.9999, 0.0001, 0.9999, 0.4999, 0.1126, 6.554e-05, 0.1126, 6.554e-05, 0.06257, 0.4999, 0.06257, 0.6126, 6.551e-05, 0.6126, 0.4999, 0.5626, 0.4999, 0.5626, 6.551e-05, 0.4999, 0.1625, 6.554e-05, 0.1625, 6.554e-05, 0.1126, 0.4999, 0.1126, 0.15, 6.556e-05, 0.15, 0.4999, 0.1, 0.4999, 0.1, 6.555e-05, 0.6679, 0.1687, 0.8286, 0.1687, 0.8286, 0.3293, 0.5073, 0.3293, 0.8286, 0.3295, 0.8286, 0.4901, 0.6679, 0.4901, 0.5073, 0.3295, 0.08357, 0.6847, 0.0002454, 0.6014, 1.0, 0.6014, 0.9168, 0.6847, 0.8288, 0.3291, 0.8288, 0.1685, 0.9894, 0.007857, 0.9894, 0.3291, 0.9168, 0.6013, 0.08357, 0.6013, 0.0002454, 0.5179, 1.0, 0.5179, 0.8286, 0.007857, 0.8286, 0.1685, 0.5073, 0.1685, 0.6679, 0.007857])
me_cube_009.materials.append(mat_blue_white_concrete)
me_cube_009.use_remesh_preserve_volume = False
me_cube_009.use_remesh_preserve_attributes = False
me_cube_009.use_mirror_vertex_groups = False
me_cube_009.update()
me_plane_003 = bpy.data.meshes.new('Plane.003')
me_plane_003.from_pydata([(-1.49e-07, -5.96e-08, -4.371e-08), (1.833, -5.96e-08, -4.371e-08), (1.625, 0.0625, -0.0625), (-1.49e-07, -3.978e-08, -0.0625), (0.2083, 0.0625, -0.0625), (0.2083, 0.0625, 4.098e-08), (1.833, -3.978e-08, -0.0625), (1.625, 0.0625, 4.098e-08), (-1.49e-07, 2.0, -4.371e-08), (1.833, 2.0, -4.371e-08), (0.2083, 1.938, -4.098e-08), (1.625, 1.938, -4.098e-08), (-1.49e-07, 2.0, -0.0625), (1.833, 2.0, -0.0625), (0.2083, 1.938, -0.0625), (1.625, 1.938, -0.0625)], [], [(3, 6, 2, 4), (2, 6, 13, 15), (0, 5, 7, 1), (7, 11, 9, 1), (10, 8, 9, 11), (0, 8, 10, 5), (14, 15, 13, 12), (3, 4, 14, 12), (8, 0, 3, 12), (9, 8, 12, 13), (0, 1, 6, 3), (5, 10, 14, 4), (10, 11, 15, 14), (1, 9, 13, 6), (7, 5, 4, 2), (11, 7, 2, 15)])
_uv = me_plane_003.uv_layers.new(name='UVMap')
_uv.uv.foreach_set('vector', [0.5, 0.0, 0.75, 0.0, 0.75, 1.0, 0.5, 1.0, 0.75, 1.0, 1.0, 1.0, 1.0, 1.0, 0.75, 1.0, 0.5, 0.0, 0.5, 1.0, 0.75, 1.0, 0.75, 0.0, 0.75, 1.0, 0.75, 1.0, 1.0, 1.0, 1.0, 1.0, 0.5, 1.0, 0.0, 1.0, 1.0, 1.0, 0.75, 1.0, 0.0, 1.0, 0.0, 1.0, 0.5, 1.0, 0.5, 1.0, 0.5, 1.0, 0.75, 1.0, 1.0, 1.0, 0.0, 1.0, 0.0, 1.0, 0.5, 1.0, 0.5, 1.0, 0.0, 1.0, 0.0, 1.0, 0.0, 1.0, 0.0, 1.0, 0.0, 1.0, 1.0, 1.0, 0.0, 1.0, 0.0, 1.0, 1.0, 1.0, 0.5, 0.0, 0.75, 0.0, 0.75, 0.0, 0.5, 0.0, 0.5, 1.0, 0.5, 1.0, 0.5, 1.0, 0.5, 1.0, 0.5, 1.0, 0.75, 1.0, 0.75, 1.0, 0.5, 1.0, 1.0, 1.0, 1.0, 1.0, 1.0, 1.0, 1.0, 1.0, 0.75, 1.0, 0.5, 1.0, 0.5, 1.0, 0.75, 1.0, 0.75, 1.0, 0.75, 1.0, 0.75, 1.0, 0.75, 1.0])
me_plane_003.use_remesh_preserve_volume = False
me_plane_003.use_remesh_preserve_attributes = False
me_plane_003.use_mirror_vertex_groups = False
me_plane_003.update()
me_plane_005 = bpy.data.meshes.new('Plane.005')
me_plane_005.from_pydata([(-2.169e-07, -5.687e-08, 0.0625), (1.833, -5.687e-08, 0.0625), (1.625, 0.0625, 4.098e-08), (-2.169e-07, -3.704e-08, -4.47e-08), (0.2083, 0.0625, 4.098e-08), (0.2083, 0.0625, 0.0625), (1.833, -3.704e-08, -4.47e-08), (1.625, 0.0625, 0.0625), (-2.169e-07, 2.0, 0.0625), (1.833, 2.0, 0.0625), (0.2083, 1.938, 0.0625), (1.625, 1.938, 0.0625), (-2.169e-07, 2.0, -4.47e-08), (1.833, 2.0, -4.47e-08), (0.2083, 1.938, -4.47e-08), (1.625, 1.938, -4.47e-08)], [], [(3, 6, 2, 4), (2, 6, 13, 15), (0, 5, 7, 1), (7, 11, 9, 1), (10, 8, 9, 11), (0, 8, 10, 5), (14, 15, 13, 12), (3, 4, 14, 12), (8, 0, 3, 12), (9, 8, 12, 13), (0, 1, 6, 3), (5, 10, 14, 4), (10, 11, 15, 14), (1, 9, 13, 6), (7, 5, 4, 2), (11, 7, 2, 15)])
_uv = me_plane_005.uv_layers.new(name='UVMap')
_uv.uv.foreach_set('vector', [0.5, 0.0, 0.75, 0.0, 0.75, 1.0, 0.5, 1.0, 0.75, 1.0, 1.0, 1.0, 1.0, 1.0, 0.75, 1.0, 0.5, 0.0, 0.5, 1.0, 0.75, 1.0, 0.75, 0.0, 0.75, 1.0, 0.75, 1.0, 1.0, 1.0, 1.0, 1.0, 0.5, 1.0, 0.0, 1.0, 1.0, 1.0, 0.75, 1.0, 0.0, 1.0, 0.0, 1.0, 0.5, 1.0, 0.5, 1.0, 0.5, 1.0, 0.75, 1.0, 1.0, 1.0, 0.0, 1.0, 0.0, 1.0, 0.5, 1.0, 0.5, 1.0, 0.0, 1.0, 0.0, 1.0, 0.0, 1.0, 0.0, 1.0, 0.0, 1.0, 1.0, 1.0, 0.0, 1.0, 0.0, 1.0, 1.0, 1.0, 0.5, 0.0, 0.75, 0.0, 0.75, 0.0, 0.5, 0.0, 0.5, 1.0, 0.5, 1.0, 0.5, 1.0, 0.5, 1.0, 0.5, 1.0, 0.75, 1.0, 0.75, 1.0, 0.5, 1.0, 1.0, 1.0, 1.0, 1.0, 1.0, 1.0, 1.0, 1.0, 0.75, 1.0, 0.5, 1.0, 0.5, 1.0, 0.75, 1.0, 0.75, 1.0, 0.75, 1.0, 0.75, 1.0, 0.75, 1.0])
me_plane_005.use_remesh_preserve_volume = False
me_plane_005.use_remesh_preserve_attributes = False
me_plane_005.use_mirror_vertex_groups = False
me_plane_005.update()
me_plane_006 = bpy.data.meshes.new('Plane.006')
me_plane_006.from_pydata([(-0.5, -1.0, 0.0), (0.5, -1.0, 0.0), (-0.44, -1.0, 0.0), (-0.44, 0.6, 1.748e-08), (0.44, -1.0, 0.0), (0.44, 0.6, 1.748e-08), (-0.44, 0.66, 1.486e-08), (0.44, 0.66, 1.486e-08), (-0.5, 1.0, -8.882e-16), (-0.44, 0.94, 2.623e-09), (0.5, 1.0, -8.882e-16), (0.44, 0.94, 2.623e-09), (-0.44, 0.66, -0.06), (0.44, 0.66, -0.06), (-0.44, 0.94, -0.06), (0.44, 0.94, -0.06), (-0.44, -1.0, -0.06), (-0.44, 0.6, -0.06), (0.44, -1.0, -0.06), (0.44, 0.6, -0.06), (-0.5, -1.0, -0.06), (0.5, -1.0, -0.06), (-0.5, 1.0, -0.06), (0.5, 1.0, -0.06)], [], [(9, 11, 10, 8), (5, 3, 6, 7), (9, 8, 0, 6), (2, 3, 6, 0), (11, 7, 1, 10), (1, 4, 5, 7), (7, 6, 12, 13), (11, 9, 14, 15), (7, 11, 15, 13), (9, 6, 12, 14), (5, 4, 18, 19), (3, 2, 16, 17), (3, 5, 19, 17), (10, 1, 21, 23), (0, 8, 22, 20), (8, 10, 23, 22), (15, 14, 22, 23), (12, 17, 19, 13), (14, 12, 20, 22), (0, 20, 16, 2), (1, 21, 18, 4), (16, 20, 12, 17), (15, 23, 21, 13), (18, 21, 13, 19)])
_uv = me_plane_006.uv_layers.new(name='UVMap')
_uv.uv.foreach_set('vector', [0.0, 0.0, 0.0, 0.0, 0.0, 0.0, 0.0, 0.0, 0.0, 0.0, 0.0, 0.0, 0.0, 0.0, 0.0, 0.0, 0.0, 0.0, 0.0, 0.0, 0.0, 0.0, 0.0, 0.0, 0.0, 0.0, 0.0, 0.0, 0.0, 0.0, 0.0, 0.0, 0.0, 0.0, 0.0, 0.0, 0.0, 0.0, 0.0, 0.0, 0.0, 0.0, 0.0, 0.0, 0.0, 0.0, 0.0, 0.0, 0.0, 0.0, 0.0, 0.0, 0.0, 0.0, 0.0, 0.0, 0.0, 0.0, 0.0, 0.0, 0.0, 0.0, 0.0, 0.0, 0.0, 0.0, 0.0, 0.0, 0.0, 0.0, 0.0, 0.0, 0.0, 0.0, 0.0, 0.0, 0.0, 0.0, 0.0, 0.0, 0.0, 0.0, 0.0, 0.0, 0.0, 0.0, 0.0, 0.0, 0.0, 0.0, 0.0, 0.0, 0.0, 0.0, 0.0, 0.0, 0.0, 0.0, 0.0, 0.0, 0.0, 0.0, 0.0, 0.0, 0.0, 0.0, 0.0, 0.0, 0.0, 0.0, 0.0, 0.0, 0.0, 0.0, 0.0, 0.0, 0.0, 0.0, 0.0, 0.0, 0.0, 0.0, 0.0, 0.0, 0.0, 0.0, 0.0, 0.0, 0.0, 0.0, 0.0, 0.0, 0.0, 0.0, 0.0, 0.0, 0.0, 0.0, 0.0, 0.0, 0.0, 0.0, 0.0, 0.0, 0.0, 0.0, 0.0, 0.0, 0.0, 0.0, 0.0, 0.0, 0.0, 0.0, 0.0, 0.0, 0.0, 0.0, 0.0, 0.0, 0.0, 0.0, 0.0, 0.0, 0.0, 0.0, 0.0, 0.0, 0.0, 0.0, 0.0, 0.0, 0.0, 0.0, 0.0, 0.0, 0.0, 0.0, 0.0, 0.0, 0.0, 0.0, 0.0, 0.0, 0.0, 0.0, 0.0, 0.0, 0.0, 0.0, 0.0, 0.0])
me_plane_006.use_remesh_preserve_volume = False
me_plane_006.use_remesh_preserve_attributes = False
me_plane_006.use_mirror_vertex_groups = False
me_plane_006.update()
me_cube_010 = bpy.data.meshes.new('Cube.010')
me_cube_010.from_pydata([(-20.0, -1.0, -1.0), (-20.0, -1.0, 1.0), (-20.0, 0.2, -1.0), (-20.0, 0.2, 1.0), (20.0, -1.0, -1.0), (20.0, -1.0, 1.0), (20.0, 0.2, -1.0), (20.0, 0.2, 1.0), (-10.0, 0.2, -1.0), (-10.0, 0.2, 1.0), (-10.0, -1.0, -1.0), (-10.0, -1.0, 1.0), (10.0, 0.2, 1.0), (10.0, -1.0, -1.0), (10.0, 0.2, -1.0), (10.0, -1.0, 1.0)], [], [(0, 1, 3, 2), (6, 7, 5, 4), (10, 11, 1, 0), (14, 6, 4, 13), (9, 3, 1, 11), (2, 8, 10, 0), (14, 13, 15, 12), (4, 5, 15, 13), (7, 12, 15, 5), (11, 10, 8, 9)])
_uv = me_cube_010.uv_layers.new(name='UVMap')
_uv.uv.foreach_set('vector', [0.375, 0.0, 0.625, 0.0, 0.625, 0.25, 0.375, 0.25, 0.375, 0.5, 0.625, 0.5, 0.625, 0.75, 0.375, 0.75, 0.375, 0.875, 0.625, 0.875, 0.625, 1.0, 0.375, 1.0, 0.3125, 0.5, 0.375, 0.5, 0.375, 0.75, 0.3125, 0.75, 0.75, 0.5, 0.875, 0.5, 0.875, 0.75, 0.75, 0.75, 0.125, 0.5, 0.25, 0.5, 0.25, 0.75, 0.125, 0.75, 0.3125, 0.5, 0.3125, 0.75, 0.625, 0.8125, 0.6875, 0.5, 0.375, 0.75, 0.625, 0.75, 0.625, 0.8125, 0.375, 0.8125, 0.625, 0.5, 0.6875, 0.5, 0.6875, 0.75, 0.625, 0.75, 0.625, 0.875, 0.375, 0.875, 0.25, 0.5, 0.75, 0.5])
me_cube_010.use_remesh_preserve_volume = False
me_cube_010.use_remesh_preserve_attributes = False
me_cube_010.use_mirror_vertex_groups = False
me_cube_010.update()
me_cube_019 = bpy.data.meshes.new('Cube.019')
me_cube_019.from_pydata([(0.8, 6.517e-08, 1.5), (-0.8, -6.517e-08, 1.5), (0.8, 6.517e-08, -1.0), (-0.5, 0.0, 1.0), (0.5, 0.0, 1.0), (0.5, 0.0, -1.0), (-0.5, 0.1, 1.0), (-0.8, -6.517e-08, -1.0), (-0.5, 0.0, -1.0), (0.5, 0.1, 1.0), (0.5, 0.1, -1.0), (-0.5, 0.1, -1.0)], [], [(1, 0, 4, 3), (2, 5, 4, 0), (1, 3, 8, 7), (8, 3, 6, 11), (4, 5, 10, 9), (3, 4, 9, 6)])
_uv = me_cube_019.uv_layers.new(name='UVMap')
_uv.uv.foreach_set('vector', [0.0, 0.0, 0.0, 0.0, 0.0, 0.0, 0.0, 0.0, 0.0, 0.0, 0.0, 0.0, 0.0, 0.0, 0.0, 0.0, 0.0, 0.0, 0.0, 0.0, 0.0, 0.0, 0.0, 0.0, 0.0, 0.0, 0.0, 0.0, 0.0, 0.0, 0.0, 0.0, 0.0, 0.0, 0.0, 0.0, 0.0, 0.0, 0.0, 0.0, 0.0, 0.0, 0.0, 0.0, 0.0, 0.0, 0.0, 0.0])
me_cube_019.materials.append(mat_brick_wall)
me_cube_019.use_remesh_preserve_volume = False
me_cube_019.use_remesh_preserve_attributes = False
me_cube_019.use_mirror_vertex_groups = False
me_cube_019.update()
me_plane_007 = bpy.data.meshes.new('Plane.007')
me_plane_007.from_pydata([(-0.8, -1.0, 8.742e-09), (1.0, -1.0, 0.0), (-0.8, 1.5, -1.311e-08), (1.0, 1.5, -2.186e-08)], [], [(0, 1, 3, 2)])
_uv = me_plane_007.uv_layers.new(name='UVMap')
_uv.uv.foreach_set('vector', [0.0, 0.0, 1.0, 0.0, 1.0, 1.0, 0.0, 1.0])
me_plane_007.use_remesh_preserve_volume = False
me_plane_007.use_remesh_preserve_attributes = False
me_plane_007.use_mirror_vertex_groups = False
me_plane_007.update()
me_cube_020 = bpy.data.meshes.new('Cube.020')
me_cube_020.from_pydata([(1.0, 0.0, 1.5), (-1.0, 0.0, 1.5), (1.0, 0.0, -1.0), (-1.0, 0.0, 1.0), (0.5, 0.0, 1.0), (0.5, 0.0, -1.0), (-1.0, -0.1, 1.0), (0.5, -0.1, 1.0), (0.5, -0.1, -1.0)], [], [(1, 0, 4, 3), (2, 5, 4, 0), (4, 5, 8, 7), (3, 4, 7, 6)])
_uv = me_cube_020.uv_layers.new(name='UVMap')
_uv.uv.foreach_set('vector', [0.0, 0.0, 0.0, 0.0, 0.0, 0.0, 0.0, 0.0, 0.0, 0.0, 0.0, 0.0, 0.0, 0.0, 0.0, 0.0, 0.0, 0.0, 0.0, 0.0, 0.0, 0.0, 0.0, 0.0, 0.0, 0.0, 0.0, 0.0, 0.0, 0.0, 0.0, 0.0])
me_cube_020.materials.append(mat_brick_wall)
me_cube_020.use_remesh_preserve_volume = False
me_cube_020.use_remesh_preserve_attributes = False
me_cube_020.use_mirror_vertex_groups = False
me_cube_020.update()
me_cube_021 = bpy.data.meshes.new('Cube.021')
me_cube_021.from_pydata([(1.0, 0.0, 1.5), (-0.8, 0.0, 1.5), (-0.8, 0.0, -1.0), (-0.5, 0.0, -1.0), (-0.5, 0.0, 1.0), (1.0, 0.0, 1.0), (-0.5, -0.1, -1.0), (-0.5, -0.1, 1.0), (1.0, -0.1, 1.0)], [], [(2, 1, 4, 3), (5, 4, 1, 0), (4, 5, 8, 7), (3, 4, 7, 6)])
_uv = me_cube_021.uv_layers.new(name='UVMap')
_uv.uv.foreach_set('vector', [0.0, 0.0, 0.0, 0.0, 0.0, 0.0, 0.0, 0.0, 0.0, 0.0, 0.0, 0.0, 0.0, 0.0, 0.0, 0.0, 0.0, 0.0, 0.0, 0.0, 0.0, 0.0, 0.0, 0.0, 0.0, 0.0, 0.0, 0.0, 0.0, 0.0, 0.0, 0.0])
me_cube_021.materials.append(mat_brick_wall)
me_cube_021.use_remesh_preserve_volume = False
me_cube_021.use_remesh_preserve_attributes = False
me_cube_021.use_mirror_vertex_groups = False
me_cube_021.update()
me_cube_022 = bpy.data.meshes.new('Cube.022')
me_cube_022.from_pydata([(1.0, -0.4, 11.0), (-29.0, -0.4, 11.0), (-29.0, -0.4, -1.0), (1.0, -0.4, -1.0), (-29.0, 0.6, 11.0), (1.0, 0.6, 11.0), (-29.0, 0.6, -1.0), (1.0, 0.6, -1.0)], [], [(2, 1, 0, 3), (3, 0, 5, 7), (1, 2, 6, 4), (0, 1, 4, 5)])
_uv = me_cube_022.uv_layers.new(name='UVMap')
_uv.uv.foreach_set('vector', [0.0, 0.0, 0.0, 0.0, 0.0, 0.0, 0.0, 0.0, 0.0, 0.0, 0.0, 0.0, 0.0, 0.0, 0.0, 0.0, 0.0, 0.0, 0.0, 0.0, 0.0, 0.0, 0.0, 0.0, 0.0, 0.0, 0.0, 0.0, 0.0, 0.0, 0.0, 0.0])
me_cube_022.use_remesh_preserve_volume = False
me_cube_022.use_remesh_preserve_attributes = False
me_cube_022.use_mirror_vertex_groups = False
me_cube_022.update()
me_cube_023 = bpy.data.meshes.new('Cube.023')
me_cube_023.from_pydata([(1.0, -0.4, 11.0), (-9.0, -0.4, 11.0), (-9.0, -0.4, -1.0), (1.0, -0.4, -1.0), (-9.0, 0.6, 11.0), (1.0, 0.6, 11.0), (-9.0, 0.6, -1.0), (1.0, 0.6, -1.0)], [], [(2, 1, 0, 3), (3, 0, 5, 7), (1, 2, 6, 4), (0, 1, 4, 5)])
_uv = me_cube_023.uv_layers.new(name='UVMap')
_uv.uv.foreach_set('vector', [0.0, 0.0, 0.0, 0.0, 0.0, 0.0, 0.0, 0.0, 0.0, 0.0, 0.0, 0.0, 0.0, 0.0, 0.0, 0.0, 0.0, 0.0, 0.0, 0.0, 0.0, 0.0, 0.0, 0.0, 0.0, 0.0, 0.0, 0.0, 0.0, 0.0, 0.0, 0.0])
me_cube_023.use_remesh_preserve_volume = False
me_cube_023.use_remesh_preserve_attributes = False
me_cube_023.use_mirror_vertex_groups = False
me_cube_023.update()

# ---- objects
ob_wall_outer_window = bpy.data.objects.new('Wall_outer_window', me_cube)
ob_light = bpy.data.objects.new('Light', light_light)
ob_camera = bpy.data.objects.new('Camera', cam_camera)
ob_wall_outer_shop_1 = bpy.data.objects.new('Wall_outer_shop_1', me_cube_001)
ob_wall_outer_shop_2 = bpy.data.objects.new('Wall_outer_shop_2', me_cube_003)
ob_wall_outer_entry = bpy.data.objects.new('Wall_outer_entry', me_cube_004)
ob_wall_outer = bpy.data.objects.new('Wall_outer', me_plane)
ob_ledge_lower = bpy.data.objects.new('Ledge_lower', me_cube_005)
ob_ledge_upper = bpy.data.objects.new('Ledge_upper', me_cube_006)
ob_wall_lower_front = bpy.data.objects.new('Wall_lower_front', me_cube_007)
ob_window_frame_shop = bpy.data.objects.new('Window_frame_shop', me_cube_008)
ob_door_frame_shop = bpy.data.objects.new('Door_frame_shop', me_plane_001)
ob_door_frame_shop_001 = bpy.data.objects.new('Door_frame_shop.001', me_plane_002)
ob_wall_lower_front_small = bpy.data.objects.new('Wall_lower_front_small', me_cube_009)
ob_door_shop_left = bpy.data.objects.new('Door_shop_left', me_plane_003)
ob_door_shop_right = bpy.data.objects.new('Door_shop_right', me_plane_005)
ob_door_frame_shop_002 = bpy.data.objects.new('Door_frame_shop.002', me_plane_006)
ob_ledge_upper_small = bpy.data.objects.new('Ledge_upper_small', me_cube_010)
ob_wall_inner_entry = bpy.data.objects.new('Wall_inner_entry', me_cube_019)
ob_wall_inner_corner = bpy.data.objects.new('Wall_inner_corner', me_plane_007)
ob_wall_inner_shop_2 = bpy.data.objects.new('Wall_inner_shop_2', me_cube_020)
ob_wall_inner_shop_1 = bpy.data.objects.new('Wall_inner_shop_1', me_cube_021)
ob_wall_lower_inner = bpy.data.objects.new('Wall_lower_inner', me_cube_022)
ob_wall_lower_inner_small = bpy.data.objects.new('Wall_lower_inner_small', me_cube_023)

# ---- transforms, parenting, visibility, modifiers, constraints
ob_wall_outer_window.location = (0.0, 0.0, 3.5)
ob_wall_outer_window.lock_rotations_4d = False
ob_wall_outer_window.empty_display_type = 'ARROWS'
ob_wall_outer_window.lineart.crease_threshold = 0.0
ob_light.location = (7.0, -6.159, 6.904)
ob_light.rotation_euler = (0.6503, 0.05522, 1.866)
ob_light.lock_rotations_4d = False
ob_light.empty_display_type = 'ARROWS'
ob_light.color = (0.0, 0.0, 0.0, 0.0)
ob_light.lineart.crease_threshold = 0.0
ob_camera.location = (15.87, -13.53, 11.41)
ob_camera.rotation_euler = (1.109, 0.0, 0.8149)
ob_camera.lock_rotations_4d = False
ob_camera.empty_display_type = 'ARROWS'
ob_camera.color = (0.0, 0.0, 0.0, 0.0)
ob_camera.display_type = 'WIRE'
ob_camera.lineart.crease_threshold = 0.0
ob_wall_outer_shop_1.location = (0.0, 0.0, 1.0)
ob_wall_outer_shop_1.lock_rotations_4d = False
ob_wall_outer_shop_1.empty_display_type = 'ARROWS'
ob_wall_outer_shop_1.lineart.crease_threshold = 0.0
ob_wall_outer_shop_2.location = (2.0, 0.0, 1.0)
ob_wall_outer_shop_2.lock_rotations_4d = False
ob_wall_outer_shop_2.empty_display_type = 'ARROWS'
ob_wall_outer_shop_2.lineart.crease_threshold = 0.0
ob_wall_outer_entry.location = (4.0, 0.0, 1.0)
ob_wall_outer_entry.lock_rotations_4d = False
ob_wall_outer_entry.empty_display_type = 'ARROWS'
ob_wall_outer_entry.lineart.crease_threshold = 0.0
ob_wall_outer.location = (5.0, 1.0, 1.0)
ob_wall_outer.rotation_euler = (1.571, -0.0, 1.571)
ob_wall_outer.lineart.crease_threshold = 0.0
ob_ledge_lower.location = (0.0, -0.05, 3.25)
ob_ledge_lower.scale = (0.05, 0.05, 0.05)
ob_ledge_lower.lineart.crease_threshold = 0.0
ob_ledge_upper.location = (0.0, -0.05, 4.65)
ob_ledge_upper.scale = (0.03, 0.05, 0.05)
ob_ledge_upper.lineart.crease_threshold = 0.0
ob_wall_lower_front.location = (-0.45, 0.05, 0.05)
ob_wall_lower_front.scale = (0.05, 0.05, 0.05)
ob_wall_lower_front.lineart.crease_threshold = 0.0
ob_window_frame_shop.location = (-0.47, 0.11, 0.63)
ob_window_frame_shop.scale = (0.03, 0.03, 0.03)
ob_window_frame_shop.lineart.crease_threshold = 0.0
ob_door_frame_shop.location = (1.5, 0.08, 1.0)
ob_door_frame_shop.rotation_euler = (1.571, -0.0, 0.0)
ob_door_frame_shop.lineart.crease_threshold = 0.0
ob_door_frame_shop_001.location = (2.3, 0.08, 1.0)
ob_door_frame_shop_001.rotation_euler = (1.571, -0.0, 0.0)
ob_door_frame_shop_001.lineart.crease_threshold = 0.0
ob_wall_lower_front_small.location = (2.05, 0.05, 0.05)
ob_wall_lower_front_small.scale = (0.05, 0.05, 0.05)
ob_wall_lower_front_small.lineart.crease_threshold = 0.0
ob_door_shop_left.location = (1.06, 0.09, 0.0)
ob_door_shop_left.rotation_euler = (1.571, -0.0, 0.0)
ob_door_shop_left.scale = (0.24, 0.8, 0.8)
ob_door_shop_left.lineart.crease_threshold = 0.0
ob_door_shop_right.location = (1.94, 0.09, 0.0)
ob_door_shop_right.rotation_euler = (1.571, -0.0, 3.142)
ob_door_shop_right.scale = (0.24, 0.8, 0.8)
ob_door_shop_right.lineart.crease_threshold = 0.0
ob_door_frame_shop_002.location = (4.0, 0.07, 1.0)
ob_door_frame_shop_002.rotation_euler = (1.571, -0.0, 0.0)
ob_door_frame_shop_002.lineart.crease_threshold = 0.0
ob_ledge_upper_small.location = (0.0, -0.01, 4.55)
ob_ledge_upper_small.scale = (0.05, 0.05, 0.05)
ob_ledge_upper_small.lineart.crease_threshold = 0.0
ob_wall_inner_entry.location = (4.0, 0.2, 1.0)
ob_wall_inner_entry.rotation_euler = (0.0, -0.0, 3.142)
ob_wall_inner_entry.lock_rotations_4d = False
ob_wall_inner_entry.empty_display_type = 'ARROWS'
ob_wall_inner_entry.lineart.crease_threshold = 0.0
ob_wall_inner_corner.location = (4.8, 1.0, 1.0)
ob_wall_inner_corner.rotation_euler = (1.571, -0.0, 1.571)
ob_wall_inner_corner.lineart.crease_threshold = 0.0
ob_wall_inner_shop_2.location = (2.0, 0.2, 1.0)
ob_wall_inner_shop_2.lock_rotations_4d = False
ob_wall_inner_shop_2.empty_display_type = 'ARROWS'
ob_wall_inner_shop_2.lineart.crease_threshold = 0.0
ob_wall_inner_shop_1.location = (0.0, 0.2, 1.0)
ob_wall_inner_shop_1.lock_rotations_4d = False
ob_wall_inner_shop_1.empty_display_type = 'ARROWS'
ob_wall_inner_shop_1.lineart.crease_threshold = 0.0
ob_wall_lower_inner.location = (-0.45, 0.13, 0.05)
ob_wall_lower_inner.rotation_euler = (0.0, -0.0, 3.142)
ob_wall_lower_inner.scale = (0.05, 0.05, 0.05)
ob_wall_lower_inner.lineart.crease_threshold = 0.0
ob_wall_lower_inner_small.location = (2.05, 0.13, 0.05)
ob_wall_lower_inner_small.rotation_euler = (0.0, -0.0, 3.142)
ob_wall_lower_inner_small.scale = (0.05, 0.05, 0.05)
ob_wall_lower_inner_small.lineart.crease_threshold = 0.0

# ---- collection membership
col_collection.objects.link(ob_wall_outer_window)
col_collection.objects.link(ob_light)
col_collection.objects.link(ob_camera)
col_collection.objects.link(ob_wall_outer_shop_1)
col_collection.objects.link(ob_wall_outer_shop_2)
col_collection.objects.link(ob_wall_outer_entry)
col_collection.objects.link(ob_wall_outer)
col_collection.objects.link(ob_ledge_lower)
col_collection.objects.link(ob_ledge_upper)
col_collection.objects.link(ob_wall_lower_front)
col_collection.objects.link(ob_window_frame_shop)
col_collection.objects.link(ob_door_frame_shop)
col_collection.objects.link(ob_door_frame_shop_001)
col_collection.objects.link(ob_wall_lower_front_small)
col_collection.objects.link(ob_door_shop_left)
col_collection.objects.link(ob_door_shop_right)
col_collection.objects.link(ob_door_frame_shop_002)
col_collection.objects.link(ob_ledge_upper_small)
col_collection.objects.link(ob_wall_inner_entry)
col_collection.objects.link(ob_wall_inner_corner)
col_collection.objects.link(ob_wall_inner_shop_2)
col_collection.objects.link(ob_wall_inner_shop_1)
col_collection.objects.link(ob_wall_lower_inner)
col_collection.objects.link(ob_wall_lower_inner_small)

# ---- scene / render settings (as saved in the file)
scene.camera = ob_camera
scene.frame_start = 1; scene.frame_end = 250; scene.frame_set(1)
scene.render.engine = 'BLENDER_EEVEE_NEXT'
scene.cycles.use_denoising = False
scene.cycles.samples = 128
scene.cycles.sampling_pattern = 'TABULATED_SOBOL'
scene.cycles.use_adaptive_sampling = False
scene.cycles.use_light_tree = False
scene.eevee.taa_samples = 64
scene.view_settings.view_transform = 'Filmic'
bpy.context.view_layer.update()
